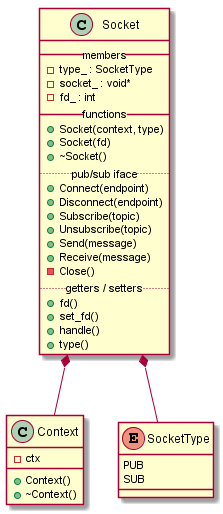

The diagram above was rendered by PlantUML. Its source (embedded in the PNG):
@startuml socket

class Context {
-ctx
+Context()
+~Context()
}

enum SocketType {
    PUB
    SUB
}

Socket *--Context
Socket *--SocketType

class Socket {
__members__
-type_ : SocketType
-socket_ : void*
-fd_ : int
__functions__
+Socket(context, type)
+Socket(fd)
+~Socket()
..pub/sub iface..
+Connect(endpoint)
+Disconnect(endpoint)
+Subscribe(topic)
+Unsubscribe(topic)
+Send(message)
+Receive(message)
-Close()
..getters / setters..
+fd()
+set_fd()
+handle()
+type()
}

@enduml